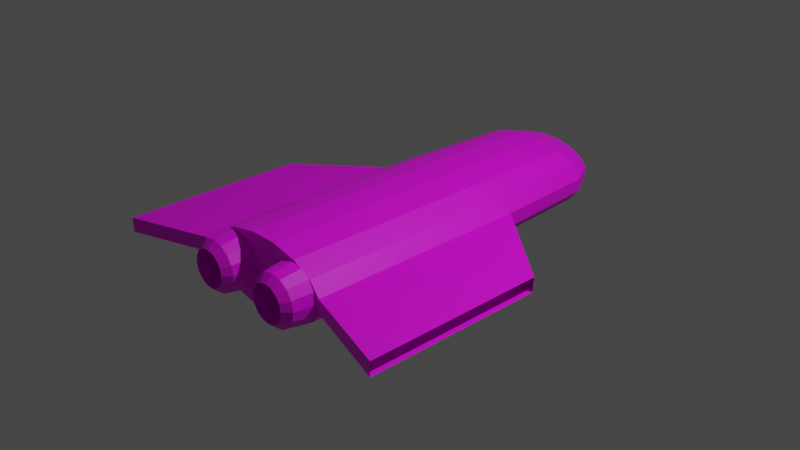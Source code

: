 # Source: ship.blend  (saved by Blender 3.4.6; exported with 4.5.12 LTS)
import bpy
from mathutils import Matrix  # noqa: F401  (used for matrix-valued properties, if any)

bpy.ops.wm.read_factory_settings(use_empty=True)
scene = bpy.context.scene
scene.name = 'Scene'

# ---- collections
col_collection = bpy.data.collections.new('Collection'); scene.collection.children.link(col_collection)

# ---- images (referenced by path relative to the original .blend; pixels are not part of the script)
import os
ASSET_DIR = os.environ.get("B2B_ASSET_DIR", "")  # directory of the original .blend (textures are referenced by path, not embedded)
HERE = os.path.dirname(os.path.abspath(__file__))  # packed textures are extracted next to this script under _unpacked/

def load_image(name, relpath, width, height, colorspace="sRGB"):
    """Load a texture the original file referenced (path relative to the .blend, or extracted next to this script)."""
    p = next((c for c in (os.path.join(HERE, relpath), os.path.join(ASSET_DIR, relpath)) if relpath and os.path.exists(c)), "")
    if p:
        img = bpy.data.images.load(p, check_existing=True)
        img.name = name
    else:  # same state as the original file: an image datablock whose file is absent (Cycles renders it pink)
        img = bpy.data.images.new(name, width, height)
        img.source = "FILE"
        img.filepath = "//" + (relpath or name)
    img.colorspace_settings.name = colorspace
    return img
img_ship_1c_png = load_image('ship_1c.png', 'ship_1c.png', 1024, 1024, 'sRGB')

# ---- materials (node trees are filled in below, after node groups)
mat_material = bpy.data.materials.new('Material')
mat_material.alpha_threshold = 0.0
mat_material.use_transparent_shadow = False
mat_material.roughness = 0.5
mat_material.line_color = (0.0, 0.0, 0.0, 1.0)

# ---- material node trees
mat_material.use_nodes = True; mat_material.node_tree.nodes.clear()
_N = mat_material.node_tree.nodes; _L = mat_material.node_tree.links
n0 = _N.new('ShaderNodeOutputMaterial'); n0.name = 'Material Output'; n0.location = (300, 300)
n1 = _N.new('ShaderNodeBsdfPrincipled'); n1.name = 'Principled BSDF'; n1.location = (10, 300)
n1.distribution = 'GGX'
n1.subsurface_method = 'RANDOM_WALK_SKIN'
n1.inputs[3].default_value = 1.45
n1.inputs[27].default_value = (0.0, 0.0, 0.0, 1.0)
n1.inputs[28].default_value = 1.0
n2 = _N.new('ShaderNodeTexImage'); n2.name = 'Image Texture'; n2.location = (-385, 211)
n2.image = img_ship_1c_png
n2.interpolation = 'Closest'
_L.new(n1.outputs[0], n0.inputs[0])
_L.new(n2.outputs[0], n1.inputs[0])
n0.is_active_output = True

# ---- world
world_world = bpy.data.worlds.new('World'); scene.world = world_world
world_world.use_nodes = True; world_world.node_tree.nodes.clear()
_N = world_world.node_tree.nodes; _L = world_world.node_tree.links
n0 = _N.new('ShaderNodeOutputWorld'); n0.name = 'World Output'; n0.location = (300, 300)
n1 = _N.new('ShaderNodeBackground'); n1.name = 'Background'; n1.location = (10, 300)
n1.inputs[0].default_value = (0.05088, 0.05088, 0.05088, 1.0)
_L.new(n1.outputs[0], n0.inputs[0])
n0.is_active_output = True
world_world.color = (0.05088, 0.05088, 0.05088)
world_world.use_sun_shadow = False
world_world.sun_shadow_jitter_overblur = 0.0

# ---- cameras
cam_camera = bpy.data.cameras.new('Camera')
cam_camera.clip_end = 100.0
cam_camera.ortho_scale = 7.314

# ---- lights
light_light = bpy.data.lights.new('Light', 'POINT')
light_light.transmission_factor = 0.0
light_light.energy = 1000.0
light_light.shadow_soft_size = 0.1
light_light.shadow_maximum_resolution = 0.006
light_light.use_absolute_resolution = True

# ---- meshes
me_cylinder = bpy.data.meshes.new('Cylinder')
me_cylinder.from_pydata([(-0.1663, -1.7, -0.3913), (-0.1663, 0.8, -0.3913), (0.1458, -1.7, -0.3933), (0.4357, -1.7, -0.3355), (0.4357, 0.8, -0.3355), (0.6593, -1.7, -0.2266), (0.6593, 0.8, -0.2266), (0.7825, -1.7, -0.08316), (0.7825, 0.8, -0.08316), (0.7866, -1.7, 0.07289), (0.6709, -1.7, 0.2179), (0.6709, 0.8, 0.2179), (0.4531, -1.7, 0.3297), (0.4531, 0.8, 0.3297), (0.1663, -1.7, 0.3913), (0.1663, 0.8, 0.3913), (-0.1458, -1.7, 0.3933), (-0.4357, 0.8, 0.3355), (-0.6593, -1.7, 0.2266), (-0.7825, -1.7, 0.08316), (-0.7825, 0.8, 0.08316), (-0.7866, -1.7, -0.07289), (-0.7866, 0.8, -0.07289), (-0.6709, -1.7, -0.2179), (-0.6709, 0.8, -0.2179), (-0.4531, -1.7, -0.3297), (-0.4531, 0.8, -0.3297), (-0.1537, 1.983, -0.3615), (0.05579, 2.424, -0.1505), (0.1031, 2.307, -0.2781), (0.1347, 1.983, -0.3634), (0.1458, 0.8, -0.3933), (0.1667, 2.424, -0.1284), (0.3081, 2.307, -0.2372), (0.4025, 1.983, -0.3099), (0.2523, 2.424, -0.0867), (0.4662, 2.307, -0.1602), (0.6091, 1.983, -0.2093), (0.2995, 2.424, -0.03183), (0.5533, 2.307, -0.05881), (0.723, 1.983, -0.07683), (0.301, 2.424, 0.0279), (0.5562, 2.307, 0.05154), (0.7267, 1.983, 0.06735), (0.7866, 0.8, 0.07289), (0.2568, 2.424, 0.08337), (0.4744, 2.307, 0.154), (0.6199, 1.983, 0.2013), (0.1734, 2.424, 0.1262), (0.3204, 2.307, 0.2331), (0.4186, 1.983, 0.3046), (0.06365, 2.424, 0.1497), (0.1176, 2.307, 0.2767), (0.1537, 1.983, 0.3615), (2.473e-08, 2.5, 3.581e-07), (-0.05579, 2.424, 0.1505), (-0.1031, 2.307, 0.2781), (-0.1347, 1.983, 0.3634), (-0.1458, 0.8, 0.3933), (-0.1667, 2.424, 0.1284), (-0.3081, 2.307, 0.2372), (-0.4025, 1.983, 0.3099), (-0.2523, 2.424, 0.0867), (-0.4662, 2.307, 0.1602), (-0.6091, 1.983, 0.2093), (-0.6593, 0.8, 0.2266), (-0.2995, 2.424, 0.03183), (-0.5533, 2.307, 0.05881), (-0.723, 1.983, 0.07683), (-0.301, 2.424, -0.0279), (-0.5562, 2.307, -0.05154), (-0.7267, 1.983, -0.06735), (-0.2568, 2.424, -0.08337), (-0.4744, 2.307, -0.154), (-0.6199, 1.983, -0.2013), (-0.1734, 2.424, -0.1262), (-0.3204, 2.307, -0.2331), (-0.4186, 1.983, -0.3046), (-0.06365, 2.424, -0.1497), (-0.1176, 2.307, -0.2767), (-0.4357, -1.7, 0.3355), (0.44, -1.93, -0.275), (0.44, -1.7, -0.3125), (0.5452, -1.93, -0.2541), (0.5596, -1.7, -0.2887), (0.6345, -1.93, -0.1945), (0.661, -1.7, -0.221), (0.6941, -1.93, -0.1052), (0.7287, -1.7, -0.1196), (0.715, -1.93, 9.313e-10), (0.7525, -1.7, 4.424e-09), (0.6941, -1.93, 0.1052), (0.7287, -1.7, 0.1196), (0.6345, -1.93, 0.1945), (0.661, -1.7, 0.221), (0.5452, -1.93, 0.2541), (0.5596, -1.7, 0.2887), (0.44, -1.93, 0.275), (0.44, -1.7, 0.3125), (0.3348, -1.93, 0.2541), (0.3204, -1.7, 0.2887), (0.2455, -1.93, 0.1945), (0.219, -1.7, 0.221), (0.1859, -1.93, 0.1052), (0.1513, -1.7, 0.1196), (0.165, -1.93, 9.313e-10), (0.1275, -1.7, 4.424e-09), (0.1859, -1.93, -0.1052), (0.1513, -1.7, -0.1196), (0.2455, -1.93, -0.1945), (0.219, -1.7, -0.221), (0.3348, -1.93, -0.2541), (0.3204, -1.7, -0.2887), (0.44, -2.01, -0.2), (0.44, -1.7, -0.25), (0.5165, -2.01, -0.1848), (0.5357, -1.7, -0.231), (0.5814, -2.01, -0.1414), (0.6168, -1.7, -0.1768), (0.6248, -2.01, -0.07654), (0.671, -1.7, -0.09567), (0.64, -2.01, -2.887e-09), (0.69, -1.7, 8.149e-10), (0.6248, -2.01, 0.07654), (0.671, -1.7, 0.09567), (0.5814, -2.01, 0.1414), (0.6168, -1.7, 0.1768), (0.5165, -2.01, 0.1848), (0.5357, -1.7, 0.231), (0.44, -2.01, 0.2), (0.44, -1.7, 0.25), (0.3635, -2.01, 0.1848), (0.3443, -1.7, 0.231), (0.2986, -2.01, 0.1414), (0.2632, -1.7, 0.1768), (0.2552, -2.01, 0.07654), (0.209, -1.7, 0.09567), (0.24, -2.01, -2.887e-09), (0.19, -1.7, 8.149e-10), (0.2552, -2.01, -0.07654), (0.209, -1.7, -0.09567), (0.2986, -2.01, -0.1414), (0.2632, -1.7, -0.1768), (0.3635, -2.01, -0.1848), (0.3443, -1.7, -0.231), (-0.44, -1.93, -0.275), (-0.44, -1.7, -0.3125), (-0.3348, -1.93, -0.2541), (-0.3204, -1.7, -0.2887), (-0.2455, -1.93, -0.1945), (-0.219, -1.7, -0.221), (-0.1859, -1.93, -0.1052), (-0.1513, -1.7, -0.1196), (-0.165, -1.93, 9.313e-10), (-0.1275, -1.7, 4.424e-09), (-0.1859, -1.93, 0.1052), (-0.1513, -1.7, 0.1196), (-0.2455, -1.93, 0.1945), (-0.219, -1.7, 0.221), (-0.3348, -1.93, 0.2541), (-0.3204, -1.7, 0.2887), (-0.44, -1.93, 0.275), (-0.44, -1.7, 0.3125), (-0.5452, -1.93, 0.2541), (-0.5596, -1.7, 0.2887), (-0.6345, -1.93, 0.1945), (-0.661, -1.7, 0.221), (-0.6941, -1.93, 0.1052), (-0.7287, -1.7, 0.1196), (-0.715, -1.93, 9.313e-10), (-0.7525, -1.7, 4.424e-09), (-0.6941, -1.93, -0.1052), (-0.7287, -1.7, -0.1196), (-0.6345, -1.93, -0.1945), (-0.661, -1.7, -0.221), (-0.5452, -1.93, -0.2541), (-0.5596, -1.7, -0.2887), (-0.44, -2.01, -0.2), (-0.44, -1.7, -0.25), (-0.3635, -2.01, -0.1848), (-0.3443, -1.7, -0.231), (-0.2986, -2.01, -0.1414), (-0.2632, -1.7, -0.1768), (-0.2552, -2.01, -0.07654), (-0.209, -1.7, -0.09567), (-0.24, -2.01, -2.887e-09), (-0.19, -1.7, 8.149e-10), (-0.2552, -2.01, 0.07654), (-0.209, -1.7, 0.09567), (-0.2986, -2.01, 0.1414), (-0.2632, -1.7, 0.1768), (-0.3635, -2.01, 0.1848), (-0.3443, -1.7, 0.231), (-0.44, -2.01, 0.2), (-0.44, -1.7, 0.25), (-0.5165, -2.01, 0.1848), (-0.5357, -1.7, 0.231), (-0.5814, -2.01, 0.1414), (-0.6168, -1.7, 0.1768), (-0.6248, -2.01, 0.07654), (-0.671, -1.7, 0.09567), (-0.64, -2.01, -2.887e-09), (-0.69, -1.7, 8.149e-10), (-0.6248, -2.01, -0.07654), (-0.671, -1.7, -0.09567), (-0.5814, -2.01, -0.1414), (-0.6168, -1.7, -0.1768), (-0.5165, -2.01, -0.1848), (-0.5357, -1.7, -0.231), (0.7825, -1.7, -0.08316), (0.7825, 0.8, -0.08316), (0.7866, -1.7, 0.07289), (0.7866, 0.8, 0.07289), (1.782, 0.0, -0.1093), (1.782, -2.0, -0.1093), (1.786, -2.0, 0.04672), (1.786, 4.768e-07, 0.04672), (-0.7825, -1.7, -0.08316), (-0.7825, 0.8, -0.08316), (-0.7866, -1.7, 0.07289), (-0.7866, 0.8, 0.07289), (-1.782, 0.0, -0.1093), (-1.782, -2.0, -0.1093), (-1.786, -2.0, 0.04672), (-1.786, 4.768e-07, 0.04672)], [], [(0, 1, 31, 2), (2, 31, 4, 3), (3, 4, 6, 5), (5, 6, 8, 7), (9, 44, 11, 10), (10, 11, 13, 12), (12, 13, 15, 14), (14, 15, 58, 16), (16, 58, 17, 80), (80, 17, 65, 18), (18, 65, 20, 19), (21, 22, 24, 23), (23, 24, 26, 25), (25, 26, 1, 0), (27, 79, 29, 30), (78, 54, 28), (1, 27, 30, 31), (79, 78, 28, 29), (31, 30, 34, 4), (29, 28, 32, 33), (30, 29, 33, 34), (28, 54, 32), (33, 32, 35, 36), (34, 33, 36, 37), (32, 54, 35), (4, 34, 37, 6), (37, 36, 39, 40), (35, 54, 38), (6, 37, 40, 8), (36, 35, 38, 39), (38, 54, 41), (8, 40, 43, 44), (39, 38, 41, 42), (40, 39, 42, 43), (44, 43, 47, 11), (42, 41, 45, 46), (43, 42, 46, 47), (41, 54, 45), (47, 46, 49, 50), (45, 54, 48), (11, 47, 50, 13), (46, 45, 48, 49), (50, 49, 52, 53), (48, 54, 51), (13, 50, 53, 15), (49, 48, 51, 52), (15, 53, 57, 58), (52, 51, 55, 56), (53, 52, 56, 57), (51, 54, 55), (58, 57, 61, 17), (56, 55, 59, 60), (57, 56, 60, 61), (55, 54, 59), (61, 60, 63, 64), (59, 54, 62), (17, 61, 64, 65), (60, 59, 62, 63), (64, 63, 67, 68), (62, 54, 66), (65, 64, 68, 20), (63, 62, 66, 67), (20, 68, 71, 22), (67, 66, 69, 70), (68, 67, 70, 71), (66, 54, 69), (70, 69, 72, 73), (71, 70, 73, 74), (69, 54, 72), (22, 71, 74, 24), (74, 73, 76, 77), (72, 54, 75), (24, 74, 77, 26), (73, 72, 75, 76), (75, 54, 78), (26, 77, 27, 1), (76, 75, 78, 79), (77, 76, 79, 27), (81, 82, 84, 83), (83, 84, 86, 85), (85, 86, 88, 87), (87, 88, 90, 89), (89, 90, 92, 91), (91, 92, 94, 93), (93, 94, 96, 95), (95, 96, 98, 97), (97, 98, 100, 99), (99, 100, 102, 101), (101, 102, 104, 103), (103, 104, 106, 105), (105, 106, 108, 107), (107, 108, 110, 109), (109, 110, 112, 111), (111, 112, 82, 81), (113, 114, 116, 115), (115, 116, 118, 117), (117, 118, 120, 119), (119, 120, 122, 121), (121, 122, 124, 123), (123, 124, 126, 125), (125, 126, 128, 127), (127, 128, 130, 129), (129, 130, 132, 131), (131, 132, 134, 133), (133, 134, 136, 135), (135, 136, 138, 137), (137, 138, 140, 139), (139, 140, 142, 141), (141, 142, 144, 143), (143, 144, 114, 113), (97, 129, 127, 95), (95, 127, 125, 93), (93, 125, 123, 91), (91, 123, 121, 89), (89, 121, 119, 87), (87, 119, 117, 85), (85, 117, 115, 83), (83, 115, 113, 81), (81, 113, 143, 111), (111, 143, 141, 109), (109, 141, 139, 107), (107, 139, 137, 105), (105, 137, 135, 103), (103, 135, 133, 101), (101, 133, 131, 99), (99, 131, 129, 97), (145, 146, 148, 147), (147, 148, 150, 149), (149, 150, 152, 151), (151, 152, 154, 153), (153, 154, 156, 155), (155, 156, 158, 157), (157, 158, 160, 159), (159, 160, 162, 161), (161, 162, 164, 163), (163, 164, 166, 165), (165, 166, 168, 167), (167, 168, 170, 169), (169, 170, 172, 171), (171, 172, 174, 173), (173, 174, 176, 175), (175, 176, 146, 145), (177, 178, 180, 179), (179, 180, 182, 181), (181, 182, 184, 183), (183, 184, 186, 185), (185, 186, 188, 187), (187, 188, 190, 189), (189, 190, 192, 191), (191, 192, 194, 193), (193, 194, 196, 195), (195, 196, 198, 197), (197, 198, 200, 199), (199, 200, 202, 201), (201, 202, 204, 203), (203, 204, 206, 205), (205, 206, 208, 207), (207, 208, 178, 177), (161, 193, 191, 159), (159, 191, 189, 157), (157, 189, 187, 155), (155, 187, 185, 153), (153, 185, 183, 151), (151, 183, 181, 149), (149, 181, 179, 147), (147, 179, 177, 145), (145, 177, 207, 175), (175, 207, 205, 173), (173, 205, 203, 171), (171, 203, 201, 169), (169, 201, 199, 167), (167, 199, 197, 165), (165, 197, 195, 163), (163, 195, 193, 161), (2, 3, 5, 7, 9, 10, 12, 14, 16, 80, 18, 19, 21, 23, 25, 0), (209, 211, 212, 210), (212, 211, 215, 216), (211, 209, 214, 215), (210, 212, 216, 213), (209, 210, 213, 214), (220, 219, 223, 224), (219, 217, 222, 223), (218, 220, 224, 221), (217, 218, 221, 222)])
_uv = me_cylinder.uv_layers.new(name='UVMap')
_uv.uv.foreach_set('vector', [0.5, 0.3125, 0.5, 0.5, 0.5, 0.5, 0.5, 0.3125, 0.5, 0.3125, 0.5, 0.5, 0.5625, 0.5, 0.5625, 0.3125, 0.5625, 0.3125, 0.5625, 0.5, 0.625, 0.5, 0.625, 0.3125, 0.625, 0.3125, 0.625, 0.5, 0.625, 0.5, 0.625, 0.3125, 0.6148, 0.2398, 0.6148, 0.6045, 0.5979, 0.6045, 0.5979, 0.2398, 0.5979, 0.2398, 0.5979, 0.6045, 0.5661, 0.6045, 0.5661, 0.2398, 0.5661, 0.2398, 0.5661, 0.6045, 0.5243, 0.6045, 0.5243, 0.2398, 0.5243, 0.2398, 0.5243, 0.6045, 0.4787, 0.6045, 0.4787, 0.2398, 0.4787, 0.2398, 0.4787, 0.6045, 0.4364, 0.6045, 0.4364, 0.2398, 0.4364, 0.2398, 0.4364, 0.6045, 0.4038, 0.6045, 0.4038, 0.2398, 0.4038, 0.2398, 0.4038, 0.6045, 0.3858, 0.6045, 0.3858, 0.2398, 0.375, 0.3125, 0.375, 0.5, 0.375, 0.5, 0.375, 0.3125, 0.375, 0.3125, 0.375, 0.5, 0.4375, 0.5, 0.4375, 0.3125, 0.4375, 0.3125, 0.4375, 0.5, 0.5, 0.5, 0.5, 0.3125, 0.5115, 0.4497, 0.5088, 0.4615, 0.4923, 0.4613, 0.49, 0.4494, 0.5047, 0.4792, 0.5, 0.5, 0.4958, 0.4791, 0.5, 0.5, 0.5, 0.625, 0.5, 0.625, 0.5, 0.5, 0.5088, 0.4615, 0.5047, 0.4792, 0.4958, 0.4791, 0.4923, 0.4613, 0.5, 0.5, 0.5, 0.625, 0.5625, 0.625, 0.5625, 0.5, 0.4923, 0.4613, 0.4958, 0.4791, 0.4876, 0.4821, 0.477, 0.467, 0.49, 0.4494, 0.4923, 0.4613, 0.477, 0.467, 0.47, 0.4569, 0.4958, 0.4791, 0.5, 0.5, 0.4876, 0.4821, 0.477, 0.467, 0.4876, 0.4821, 0.4812, 0.4879, 0.4652, 0.4777, 0.47, 0.4569, 0.477, 0.467, 0.4652, 0.4777, 0.4546, 0.4709, 0.4876, 0.4821, 0.5, 0.5, 0.4812, 0.4879, 0.5625, 0.5, 0.5625, 0.625, 0.625, 0.625, 0.625, 0.5, 0.4546, 0.4709, 0.4652, 0.4777, 0.4587, 0.4918, 0.4461, 0.4893, 0.4812, 0.4879, 0.5, 0.5, 0.4777, 0.4956, 0.625, 0.5, 0.625, 0.625, 0.625, 0.625, 0.625, 0.5, 0.4652, 0.4777, 0.4812, 0.4879, 0.4777, 0.4956, 0.4587, 0.4918, 0.4777, 0.4956, 0.5, 0.5, 0.4775, 0.5039, 0.6142, 0.6045, 0.6055, 0.7771, 0.606, 0.7771, 0.6148, 0.6045, 0.4587, 0.4918, 0.4777, 0.4956, 0.4775, 0.5039, 0.4585, 0.5072, 0.4461, 0.4893, 0.4587, 0.4918, 0.4585, 0.5072, 0.4458, 0.5094, 0.6148, 0.6045, 0.606, 0.7771, 0.5904, 0.7771, 0.5979, 0.6045, 0.4585, 0.5072, 0.4775, 0.5039, 0.4808, 0.5116, 0.4646, 0.5214, 0.4458, 0.5094, 0.4585, 0.5072, 0.4646, 0.5214, 0.4538, 0.528, 0.4775, 0.5039, 0.5, 0.5, 0.4808, 0.5116, 0.4538, 0.528, 0.4646, 0.5214, 0.4761, 0.5324, 0.4688, 0.5424, 0.4808, 0.5116, 0.5, 0.5, 0.4871, 0.5176, 0.5979, 0.6045, 0.5904, 0.7771, 0.5611, 0.7771, 0.5661, 0.6045, 0.4646, 0.5214, 0.4808, 0.5116, 0.4871, 0.5176, 0.4761, 0.5324, 0.4688, 0.5424, 0.4761, 0.5324, 0.4912, 0.5385, 0.4885, 0.5503, 0.4871, 0.5176, 0.5, 0.5, 0.4953, 0.5208, 0.5661, 0.6045, 0.5611, 0.7771, 0.5224, 0.7771, 0.5243, 0.6045, 0.4761, 0.5324, 0.4871, 0.5176, 0.4953, 0.5208, 0.4912, 0.5385, 0.5243, 0.6045, 0.5224, 0.7771, 0.4803, 0.7771, 0.4787, 0.6045, 0.4912, 0.5385, 0.4953, 0.5208, 0.5042, 0.5209, 0.5077, 0.5387, 0.4885, 0.5503, 0.4912, 0.5385, 0.5077, 0.5387, 0.51, 0.5506, 0.4953, 0.5208, 0.5, 0.5, 0.5042, 0.5209, 0.4787, 0.6045, 0.4803, 0.7771, 0.4413, 0.7771, 0.4364, 0.6045, 0.5077, 0.5387, 0.5042, 0.5209, 0.5124, 0.5179, 0.523, 0.533, 0.51, 0.5506, 0.5077, 0.5387, 0.523, 0.533, 0.53, 0.5431, 0.5042, 0.5209, 0.5, 0.5, 0.5124, 0.5179, 0.53, 0.5431, 0.523, 0.533, 0.5348, 0.5223, 0.5454, 0.5291, 0.5124, 0.5179, 0.5, 0.5, 0.5188, 0.5121, 0.4364, 0.6045, 0.4413, 0.7771, 0.4111, 0.7771, 0.4038, 0.6045, 0.523, 0.533, 0.5124, 0.5179, 0.5188, 0.5121, 0.5348, 0.5223, 0.5454, 0.5291, 0.5348, 0.5223, 0.5413, 0.5082, 0.5539, 0.5107, 0.5188, 0.5121, 0.5, 0.5, 0.5223, 0.5044, 0.4038, 0.6045, 0.4111, 0.7771, 0.3945, 0.7771, 0.3858, 0.6045, 0.5348, 0.5223, 0.5188, 0.5121, 0.5223, 0.5044, 0.5413, 0.5082, 0.3858, 0.6045, 0.3945, 0.7771, 0.394, 0.7771, 0.3852, 0.6045, 0.5413, 0.5082, 0.5223, 0.5044, 0.5225, 0.4961, 0.5415, 0.4928, 0.5539, 0.5107, 0.5413, 0.5082, 0.5415, 0.4928, 0.5542, 0.4906, 0.5223, 0.5044, 0.5, 0.5, 0.5225, 0.4961, 0.5415, 0.4928, 0.5225, 0.4961, 0.5192, 0.4884, 0.5354, 0.4786, 0.5542, 0.4906, 0.5415, 0.4928, 0.5354, 0.4786, 0.5462, 0.472, 0.5225, 0.4961, 0.5, 0.5, 0.5192, 0.4884, 0.375, 0.5, 0.375, 0.625, 0.375, 0.625, 0.375, 0.5, 0.5462, 0.472, 0.5354, 0.4786, 0.5239, 0.4676, 0.5312, 0.4576, 0.5192, 0.4884, 0.5, 0.5, 0.5129, 0.4824, 0.375, 0.5, 0.375, 0.625, 0.4375, 0.625, 0.4375, 0.5, 0.5354, 0.4786, 0.5192, 0.4884, 0.5129, 0.4824, 0.5239, 0.4676, 0.5129, 0.4824, 0.5, 0.5, 0.5047, 0.4792, 0.4375, 0.5, 0.4375, 0.625, 0.5, 0.625, 0.5, 0.5, 0.5239, 0.4676, 0.5129, 0.4824, 0.5047, 0.4792, 0.5088, 0.4615, 0.5312, 0.4576, 0.5239, 0.4676, 0.5088, 0.4615, 0.5115, 0.4497, 0.5642, 0.2062, 0.5642, 0.2398, 0.5816, 0.2398, 0.5795, 0.2062, 0.5795, 0.2062, 0.5816, 0.2398, 0.5964, 0.2398, 0.5926, 0.2062, 0.5926, 0.2062, 0.5964, 0.2398, 0.6063, 0.2398, 0.6013, 0.2062, 0.6013, 0.2062, 0.6063, 0.2398, 0.6098, 0.2398, 0.6043, 0.2062, 0.6043, 0.2062, 0.6098, 0.2398, 0.6063, 0.2398, 0.6013, 0.2062, 0.6013, 0.2062, 0.6063, 0.2398, 0.5964, 0.2398, 0.5926, 0.2062, 0.5926, 0.2062, 0.5964, 0.2398, 0.5816, 0.2398, 0.5795, 0.2062, 0.5795, 0.2062, 0.5816, 0.2398, 0.5642, 0.2398, 0.5642, 0.2062, 0.5642, 0.2062, 0.5642, 0.2398, 0.5467, 0.2398, 0.5488, 0.2062, 0.5488, 0.2062, 0.5467, 0.2398, 0.532, 0.2398, 0.5358, 0.2062, 0.5358, 0.2062, 0.532, 0.2398, 0.5221, 0.2398, 0.5271, 0.2062, 0.5271, 0.2062, 0.5221, 0.2398, 0.5186, 0.2398, 0.5241, 0.2062, 0.5241, 0.2062, 0.5186, 0.2398, 0.5221, 0.2398, 0.5271, 0.2062, 0.5271, 0.2062, 0.5221, 0.2398, 0.532, 0.2398, 0.5358, 0.2062, 0.5358, 0.2062, 0.532, 0.2398, 0.5467, 0.2398, 0.5488, 0.2062, 0.5488, 0.2062, 0.5467, 0.2398, 0.5642, 0.2398, 0.5642, 0.2062, 0.5642, 0.1945, 0.5642, 0.2398, 0.5782, 0.2398, 0.5754, 0.1945, 0.5754, 0.1945, 0.5782, 0.2398, 0.59, 0.2398, 0.5848, 0.1945, 0.5848, 0.1945, 0.59, 0.2398, 0.5979, 0.2398, 0.5912, 0.1945, 0.5912, 0.1945, 0.5979, 0.2398, 0.6007, 0.2398, 0.5934, 0.1945, 0.5934, 0.1945, 0.6007, 0.2398, 0.5979, 0.2398, 0.5912, 0.1945, 0.5912, 0.1945, 0.5979, 0.2398, 0.59, 0.2398, 0.5848, 0.1945, 0.5848, 0.1945, 0.59, 0.2398, 0.5782, 0.2398, 0.5754, 0.1945, 0.5754, 0.1945, 0.5782, 0.2398, 0.5642, 0.2398, 0.5642, 0.1945, 0.5642, 0.1945, 0.5642, 0.2398, 0.5502, 0.2398, 0.553, 0.1945, 0.553, 0.1945, 0.5502, 0.2398, 0.5384, 0.2398, 0.5436, 0.1945, 0.5436, 0.1945, 0.5384, 0.2398, 0.5305, 0.2398, 0.5372, 0.1945, 0.5372, 0.1945, 0.5305, 0.2398, 0.5277, 0.2398, 0.535, 0.1945, 0.535, 0.1945, 0.5277, 0.2398, 0.5305, 0.2398, 0.5372, 0.1945, 0.5372, 0.1945, 0.5305, 0.2398, 0.5384, 0.2398, 0.5436, 0.1945, 0.5436, 0.1945, 0.5384, 0.2398, 0.5502, 0.2398, 0.553, 0.1945, 0.553, 0.1945, 0.5502, 0.2398, 0.5642, 0.2398, 0.5642, 0.1945, 0.5642, 0.2062, 0.5642, 0.1945, 0.5754, 0.1945, 0.5795, 0.2062, 0.5795, 0.2062, 0.5754, 0.1945, 0.5848, 0.1945, 0.5926, 0.2062, 0.5926, 0.2062, 0.5848, 0.1945, 0.5912, 0.1945, 0.6013, 0.2062, 0.6013, 0.2062, 0.5912, 0.1945, 0.5934, 0.1945, 0.6043, 0.2062, 0.6043, 0.2062, 0.5934, 0.1945, 0.5912, 0.1945, 0.6013, 0.2062, 0.6013, 0.2062, 0.5912, 0.1945, 0.5848, 0.1945, 0.5926, 0.2062, 0.5926, 0.2062, 0.5848, 0.1945, 0.5754, 0.1945, 0.5795, 0.2062, 0.5795, 0.2062, 0.5754, 0.1945, 0.5642, 0.1945, 0.5642, 0.2062, 0.5642, 0.2062, 0.5642, 0.1945, 0.553, 0.1945, 0.5488, 0.2062, 0.5488, 0.2062, 0.553, 0.1945, 0.5436, 0.1945, 0.5358, 0.2062, 0.5358, 0.2062, 0.5436, 0.1945, 0.5372, 0.1945, 0.5271, 0.2062, 0.5271, 0.2062, 0.5372, 0.1945, 0.535, 0.1945, 0.5241, 0.2062, 0.5241, 0.2062, 0.535, 0.1945, 0.5372, 0.1945, 0.5271, 0.2062, 0.5271, 0.2062, 0.5372, 0.1945, 0.5436, 0.1945, 0.5358, 0.2062, 0.5358, 0.2062, 0.5436, 0.1945, 0.553, 0.1945, 0.5488, 0.2062, 0.5488, 0.2062, 0.553, 0.1945, 0.5642, 0.1945, 0.5642, 0.2062, 0.4358, 0.2062, 0.4358, 0.2398, 0.4533, 0.2398, 0.4512, 0.2062, 0.4512, 0.2062, 0.4533, 0.2398, 0.468, 0.2398, 0.4642, 0.2062, 0.4642, 0.2062, 0.468, 0.2398, 0.4779, 0.2398, 0.4729, 0.2062, 0.4729, 0.2062, 0.4779, 0.2398, 0.4814, 0.2398, 0.4759, 0.2062, 0.4759, 0.2062, 0.4814, 0.2398, 0.4779, 0.2398, 0.4729, 0.2062, 0.4729, 0.2062, 0.4779, 0.2398, 0.468, 0.2398, 0.4642, 0.2062, 0.4642, 0.2062, 0.468, 0.2398, 0.4533, 0.2398, 0.4512, 0.2062, 0.4512, 0.2062, 0.4533, 0.2398, 0.4358, 0.2398, 0.4358, 0.2062, 0.4358, 0.2062, 0.4358, 0.2398, 0.4184, 0.2398, 0.4205, 0.2062, 0.4205, 0.2062, 0.4184, 0.2398, 0.4036, 0.2398, 0.4074, 0.2062, 0.4074, 0.2062, 0.4036, 0.2398, 0.3937, 0.2398, 0.3987, 0.2062, 0.3987, 0.2062, 0.3937, 0.2398, 0.3902, 0.2398, 0.3957, 0.2062, 0.3957, 0.2062, 0.3902, 0.2398, 0.3937, 0.2398, 0.3987, 0.2062, 0.3987, 0.2062, 0.3937, 0.2398, 0.4036, 0.2398, 0.4074, 0.2062, 0.4074, 0.2062, 0.4036, 0.2398, 0.4184, 0.2398, 0.4205, 0.2062, 0.4205, 0.2062, 0.4184, 0.2398, 0.4358, 0.2398, 0.4358, 0.2062, 0.4358, 0.1945, 0.4358, 0.2398, 0.4498, 0.2398, 0.447, 0.1945, 0.447, 0.1945, 0.4498, 0.2398, 0.4616, 0.2398, 0.4564, 0.1945, 0.4564, 0.1945, 0.4616, 0.2398, 0.4695, 0.2398, 0.4628, 0.1945, 0.4628, 0.1945, 0.4695, 0.2398, 0.4723, 0.2398, 0.465, 0.1945, 0.465, 0.1945, 0.4723, 0.2398, 0.4695, 0.2398, 0.4628, 0.1945, 0.4628, 0.1945, 0.4695, 0.2398, 0.4616, 0.2398, 0.4564, 0.1945, 0.4564, 0.1945, 0.4616, 0.2398, 0.4498, 0.2398, 0.447, 0.1945, 0.447, 0.1945, 0.4498, 0.2398, 0.4358, 0.2398, 0.4358, 0.1945, 0.4358, 0.1945, 0.4358, 0.2398, 0.4218, 0.2398, 0.4246, 0.1945, 0.4246, 0.1945, 0.4218, 0.2398, 0.41, 0.2398, 0.4152, 0.1945, 0.4152, 0.1945, 0.41, 0.2398, 0.4021, 0.2398, 0.4088, 0.1945, 0.4088, 0.1945, 0.4021, 0.2398, 0.3993, 0.2398, 0.4066, 0.1945, 0.4066, 0.1945, 0.3993, 0.2398, 0.4021, 0.2398, 0.4088, 0.1945, 0.4088, 0.1945, 0.4021, 0.2398, 0.41, 0.2398, 0.4152, 0.1945, 0.4152, 0.1945, 0.41, 0.2398, 0.4218, 0.2398, 0.4246, 0.1945, 0.4246, 0.1945, 0.4218, 0.2398, 0.4358, 0.2398, 0.4358, 0.1945, 0.4358, 0.2062, 0.4358, 0.1945, 0.447, 0.1945, 0.4512, 0.2062, 0.4512, 0.2062, 0.447, 0.1945, 0.4564, 0.1945, 0.4642, 0.2062, 0.4642, 0.2062, 0.4564, 0.1945, 0.4628, 0.1945, 0.4729, 0.2062, 0.4729, 0.2062, 0.4628, 0.1945, 0.465, 0.1945, 0.4759, 0.2062, 0.4759, 0.2062, 0.465, 0.1945, 0.4628, 0.1945, 0.4729, 0.2062, 0.4729, 0.2062, 0.4628, 0.1945, 0.4564, 0.1945, 0.4642, 0.2062, 0.4642, 0.2062, 0.4564, 0.1945, 0.447, 0.1945, 0.4512, 0.2062, 0.4512, 0.2062, 0.447, 0.1945, 0.4358, 0.1945, 0.4358, 0.2062, 0.4358, 0.2062, 0.4358, 0.1945, 0.4246, 0.1945, 0.4205, 0.2062, 0.4205, 0.2062, 0.4246, 0.1945, 0.4152, 0.1945, 0.4074, 0.2062, 0.4074, 0.2062, 0.4152, 0.1945, 0.4088, 0.1945, 0.3987, 0.2062, 0.3987, 0.2062, 0.4088, 0.1945, 0.4066, 0.1945, 0.3957, 0.2062, 0.3957, 0.2062, 0.4066, 0.1945, 0.4088, 0.1945, 0.3987, 0.2062, 0.3987, 0.2062, 0.4088, 0.1945, 0.4152, 0.1945, 0.4074, 0.2062, 0.4074, 0.2062, 0.4152, 0.1945, 0.4246, 0.1945, 0.4205, 0.2062, 0.4205, 0.2062, 0.4246, 0.1945, 0.4358, 0.1945, 0.4358, 0.2062, 0.5213, 0.2398, 0.5636, 0.2398, 0.5962, 0.2398, 0.6142, 0.2398, 0.6148, 0.2398, 0.5979, 0.2398, 0.5661, 0.2398, 0.5243, 0.2398, 0.4787, 0.2398, 0.4364, 0.2398, 0.4038, 0.2398, 0.3858, 0.2398, 0.3852, 0.2398, 0.4021, 0.2398, 0.4339, 0.2398, 0.4757, 0.2398, 0.6142, 0.2398, 0.6148, 0.2398, 0.6148, 0.6045, 0.6142, 0.6045, 0.6148, 0.6045, 0.6148, 0.2398, 0.7606, 0.196, 0.7606, 0.4878, 0.6148, 0.2398, 0.6142, 0.2398, 0.76, 0.196, 0.7606, 0.196, 0.6142, 0.6045, 0.6148, 0.6045, 0.7606, 0.4878, 0.76, 0.4878, 0.6142, 0.2398, 0.6142, 0.6045, 0.76, 0.4878, 0.76, 0.196, 0.3852, 0.6045, 0.3852, 0.2398, 0.2394, 0.196, 0.2394, 0.4878, 0.3852, 0.2398, 0.3858, 0.2398, 0.24, 0.196, 0.2394, 0.196, 0.3858, 0.6045, 0.3852, 0.6045, 0.2394, 0.4878, 0.24, 0.4878, 0.3858, 0.2398, 0.3858, 0.6045, 0.24, 0.4878, 0.24, 0.196])
me_cylinder.materials.append(mat_material)
me_cylinder.update()

# ---- objects
ob_light = bpy.data.objects.new('Light', light_light)
ob_camera = bpy.data.objects.new('Camera', cam_camera)
ob_cylinder = bpy.data.objects.new('Cylinder', me_cylinder)
ob_empty = bpy.data.objects.new('Empty', img_ship_1c_png)

# ---- transforms, parenting, visibility, modifiers, constraints
ob_light.location = (4.076, 1.005, 5.904)
ob_light.rotation_euler = (0.6503, 0.05522, 1.866)
ob_light.lock_rotations_4d = False
ob_light.empty_display_type = 'ARROWS'
ob_light.color = (0.0, 0.0, 0.0, 0.0)
ob_light.lineart.crease_threshold = 0.0
ob_camera.location = (7.359, -6.926, 4.958)
ob_camera.rotation_euler = (1.109, 0.0, 0.8149)
ob_camera.lock_rotations_4d = False
ob_camera.empty_display_type = 'ARROWS'
ob_camera.color = (0.0, 0.0, 0.0, 0.0)
ob_camera.display_type = 'WIRE'
ob_camera.lineart.crease_threshold = 0.0
ob_cylinder.location = (0.0, 0.0, 0.0)
ob_empty.location = (10.0, 0.0, 0.0)
ob_empty.empty_display_type = 'IMAGE'
ob_empty.empty_display_size = 5.0

# ---- collection membership
col_collection.objects.link(ob_light)
col_collection.objects.link(ob_camera)
col_collection.objects.link(ob_cylinder)
col_collection.objects.link(ob_empty)

# ---- scene / render settings (as saved in the file)
scene.camera = ob_camera
scene.frame_start = 1; scene.frame_end = 250; scene.frame_set(0)
scene.render.engine = 'BLENDER_EEVEE_NEXT'
scene.cycles.sampling_pattern = 'TABULATED_SOBOL'
scene.cycles.use_light_tree = False
scene.view_settings.view_transform = 'Filmic'
bpy.context.view_layer.update()
